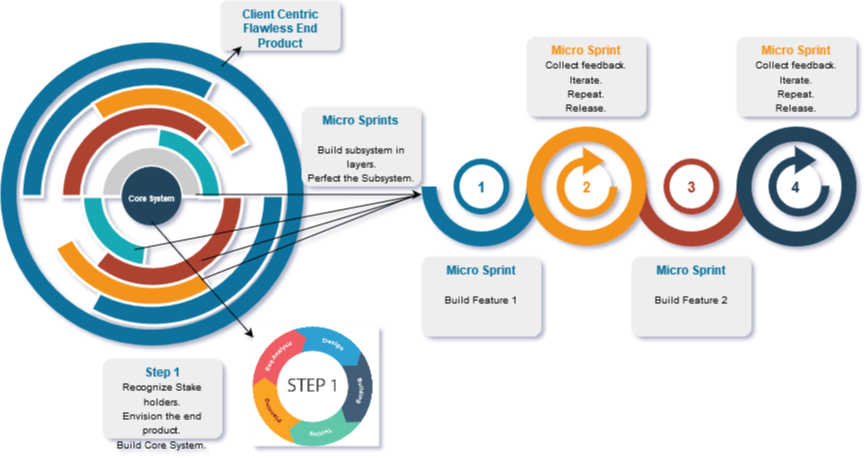

The diagram above was exported from draw.io. Its source (the exported page's mxGraphModel, read from the mxfile embedded in the PNG):
<mxGraphModel dx="1038" dy="553" grid="1" gridSize="10" guides="1" tooltips="1" connect="1" arrows="1" fold="1" page="1" pageScale="1" pageWidth="850" pageHeight="1100" math="0" shadow="0">
  <root>
    <mxCell id="0" />
    <mxCell id="1" parent="0" />
    <mxCell id="T5ojw1E-7Ehvah5srUyZ-117" value="&lt;font&gt;&lt;font color=&quot;#10739E&quot;&gt;&lt;b&gt;Client Centric Flawless End Product&lt;/b&gt;&lt;/font&gt;&lt;/font&gt;" style="rounded=1;strokeColor=none;fillColor=#EEEEEE;align=center;arcSize=12;verticalAlign=top;whiteSpace=wrap;html=1;fontSize=12;" parent="1" vertex="1">
      <mxGeometry x="329" y="44" width="120" height="50" as="geometry" />
    </mxCell>
    <mxCell id="T5ojw1E-7Ehvah5srUyZ-25" value="" style="verticalLabelPosition=bottom;verticalAlign=top;html=1;shape=mxgraph.basic.arc;strokeColor=#10739E;strokeWidth=16;startAngle=0;endAngle=1;" parent="1" vertex="1">
      <mxGeometry x="117" y="94" width="287" height="287" as="geometry" />
    </mxCell>
    <mxCell id="T5ojw1E-7Ehvah5srUyZ-1" value="" style="verticalLabelPosition=bottom;verticalAlign=top;html=1;shape=mxgraph.basic.partConcEllipse;fillColor=#10739E;strokeColor=#ffffff;startAngle=0.75;endAngle=0.08;arcWidth=0.16;strokeWidth=3;" parent="1" vertex="1">
      <mxGeometry x="130" y="110" width="260" height="260" as="geometry" />
    </mxCell>
    <mxCell id="T5ojw1E-7Ehvah5srUyZ-2" value="" style="verticalLabelPosition=bottom;verticalAlign=top;html=1;shape=mxgraph.basic.partConcEllipse;fillColor=#F2931E;strokeColor=#ffffff;startAngle=0.91;endAngle=0.17;arcWidth=0.18;strokeWidth=3;" parent="1" vertex="1">
      <mxGeometry x="150" y="130" width="220" height="220" as="geometry" />
    </mxCell>
    <mxCell id="T5ojw1E-7Ehvah5srUyZ-3" value="" style="verticalLabelPosition=bottom;verticalAlign=top;html=1;shape=mxgraph.basic.partConcEllipse;fillColor=#AE4132;strokeColor=#ffffff;startAngle=0.75;endAngle=0.11;arcWidth=0.22;strokeWidth=3;" parent="1" vertex="1">
      <mxGeometry x="170" y="150" width="180" height="180" as="geometry" />
    </mxCell>
    <mxCell id="T5ojw1E-7Ehvah5srUyZ-4" value="" style="verticalLabelPosition=bottom;verticalAlign=top;html=1;shape=mxgraph.basic.partConcEllipse;fillColor=#12AAB5;strokeColor=#ffffff;startAngle=0.02;endAngle=0.25;arcWidth=0.29;strokeWidth=3;" parent="1" vertex="1">
      <mxGeometry x="189" y="171" width="140" height="140" as="geometry" />
    </mxCell>
    <mxCell id="T5ojw1E-7Ehvah5srUyZ-5" value="" style="verticalLabelPosition=bottom;verticalAlign=top;html=1;shape=mxgraph.basic.partConcEllipse;fillColor=#CCCCCC;strokeColor=#ffffff;startAngle=0.75;endAngle=0.25;arcWidth=0.4;strokeWidth=3;" parent="1" vertex="1">
      <mxGeometry x="210" y="190" width="100" height="100" as="geometry" />
    </mxCell>
    <mxCell id="T5ojw1E-7Ehvah5srUyZ-6" value="" style="html=1;shape=mxgraph.basic.pie;fillColor=#23445D;strokeColor=none;startAngle=0.75;endAngle=0.25;fontSize=16;fontColor=#FFFFFF;verticalAlign=top;fontStyle=1;strokeWidth=3;" parent="1" vertex="1">
      <mxGeometry x="230" y="210" width="60" height="60" as="geometry" />
    </mxCell>
    <mxCell id="T5ojw1E-7Ehvah5srUyZ-14" value="" style="verticalLabelPosition=bottom;verticalAlign=top;html=1;shape=mxgraph.basic.partConcEllipse;fillColor=#12AAB5;strokeColor=#ffffff;startAngle=0.02;endAngle=0.25;arcWidth=0.29;strokeWidth=3;direction=west;" parent="1" vertex="1">
      <mxGeometry x="191" y="170" width="140" height="140" as="geometry" />
    </mxCell>
    <mxCell id="T5ojw1E-7Ehvah5srUyZ-16" value="" style="verticalLabelPosition=bottom;verticalAlign=top;html=1;shape=mxgraph.basic.partConcEllipse;fillColor=#10739E;strokeColor=#ffffff;startAngle=0.75;endAngle=0.08;arcWidth=0.16;strokeWidth=3;direction=west;" parent="1" vertex="1">
      <mxGeometry x="132" y="109" width="260" height="260" as="geometry" />
    </mxCell>
    <mxCell id="T5ojw1E-7Ehvah5srUyZ-17" value="" style="verticalLabelPosition=bottom;verticalAlign=top;html=1;shape=mxgraph.basic.partConcEllipse;fillColor=#F2931E;strokeColor=#ffffff;startAngle=0.91;endAngle=0.17;arcWidth=0.18;strokeWidth=3;direction=west;" parent="1" vertex="1">
      <mxGeometry x="150" y="129" width="220" height="220" as="geometry" />
    </mxCell>
    <mxCell id="T5ojw1E-7Ehvah5srUyZ-18" value="" style="verticalLabelPosition=bottom;verticalAlign=top;html=1;shape=mxgraph.basic.partConcEllipse;fillColor=#AE4132;strokeColor=#ffffff;startAngle=0.75;endAngle=0.11;arcWidth=0.22;strokeWidth=3;direction=west;" parent="1" vertex="1">
      <mxGeometry x="171" y="150" width="180" height="180" as="geometry" />
    </mxCell>
    <mxCell id="T5ojw1E-7Ehvah5srUyZ-27" value="&lt;div&gt;&lt;font style=&quot;font-size: 8px&quot;&gt;Core System&lt;br&gt;&lt;/font&gt;&lt;/div&gt;" style="html=1;shape=mxgraph.basic.pie;fillColor=#23445D;strokeColor=none;startAngle=0.75;endAngle=0.25;fontSize=16;fontColor=#FFFFFF;verticalAlign=middle;fontStyle=1;strokeWidth=3;direction=west;horizontal=1;" parent="1" vertex="1">
      <mxGeometry x="230" y="209" width="60" height="60" as="geometry" />
    </mxCell>
    <mxCell id="T5ojw1E-7Ehvah5srUyZ-82" value="`" style="verticalLabelPosition=bottom;verticalAlign=top;html=1;shape=mxgraph.basic.partConcEllipse;startAngle=0.25;endAngle=0.75;arcWidth=0.25;fillColor=#10739E;strokeColor=none;" parent="1" vertex="1">
      <mxGeometry x="530" y="170" width="120" height="120" as="geometry" />
    </mxCell>
    <mxCell id="T5ojw1E-7Ehvah5srUyZ-83" value="" style="verticalLabelPosition=bottom;verticalAlign=top;html=1;shape=mxgraph.basic.partConcEllipse;startAngle=0.75;endAngle=0.25;arcWidth=0.25;fillColor=#F2931E;strokeColor=none;" parent="1" vertex="1">
      <mxGeometry x="635" y="170" width="120" height="120" as="geometry" />
    </mxCell>
    <mxCell id="T5ojw1E-7Ehvah5srUyZ-84" value="" style="verticalLabelPosition=bottom;verticalAlign=top;html=1;shape=mxgraph.basic.partConcEllipse;startAngle=0.25;endAngle=0.75;arcWidth=0.25;fillColor=#AE4132;strokeColor=none;" parent="1" vertex="1">
      <mxGeometry x="740" y="170" width="120" height="120" as="geometry" />
    </mxCell>
    <mxCell id="T5ojw1E-7Ehvah5srUyZ-85" value="" style="verticalLabelPosition=bottom;verticalAlign=top;html=1;shape=mxgraph.basic.partConcEllipse;startAngle=0.75;endAngle=0.25;arcWidth=0.25;fillColor=#23445D;strokeColor=none;" parent="1" vertex="1">
      <mxGeometry x="845" y="170" width="120" height="120" as="geometry" />
    </mxCell>
    <mxCell id="T5ojw1E-7Ehvah5srUyZ-87" value="1" style="shape=ellipse;strokeWidth=6;fillColor=#ffffff;strokeColor=#10739E;fontSize=15;html=0;fontStyle=1;fontColor=#10739E;" parent="1" vertex="1">
      <mxGeometry x="565" y="205" width="50" height="50" as="geometry" />
    </mxCell>
    <mxCell id="T5ojw1E-7Ehvah5srUyZ-88" value="2" style="shape=ellipse;strokeWidth=6;fillColor=#ffffff;strokeColor=none;fontSize=15;html=0;fontStyle=1;fontColor=#F2931E;" parent="1" vertex="1">
      <mxGeometry x="670" y="205" width="50" height="50" as="geometry" />
    </mxCell>
    <mxCell id="T5ojw1E-7Ehvah5srUyZ-89" value="3" style="shape=ellipse;strokeWidth=6;fillColor=#ffffff;strokeColor=#AE4132;fontSize=15;html=0;fontStyle=1;fontColor=#AE4132;" parent="1" vertex="1">
      <mxGeometry x="775" y="205" width="50" height="50" as="geometry" />
    </mxCell>
    <mxCell id="T5ojw1E-7Ehvah5srUyZ-90" value="4" style="shape=ellipse;strokeWidth=6;fillColor=#ffffff;strokeColor=none;fontSize=15;html=0;fontStyle=1;fontColor=#23445D;" parent="1" vertex="1">
      <mxGeometry x="879" y="205" width="50" height="50" as="geometry" />
    </mxCell>
    <mxCell id="T5ojw1E-7Ehvah5srUyZ-92" value="&lt;font style=&quot;font-size: 10px&quot;&gt;&lt;font style=&quot;font-size: 12px&quot; color=&quot;#10739E&quot;&gt;&lt;b&gt;Micro Sprint&lt;/b&gt;&lt;/font&gt;&lt;br&gt;&lt;br&gt;&lt;font size=&quot;1&quot;&gt;Build Feature 1&lt;br&gt;&lt;/font&gt;&lt;/font&gt;" style="rounded=1;strokeColor=none;fillColor=#EEEEEE;align=center;arcSize=12;verticalAlign=top;whiteSpace=wrap;html=1;fontSize=12;" parent="1" vertex="1">
      <mxGeometry x="530" y="300" width="120" height="80" as="geometry" />
    </mxCell>
    <mxCell id="T5ojw1E-7Ehvah5srUyZ-93" value="&lt;div&gt;&lt;font style=&quot;font-size: 10px&quot;&gt;&lt;font style=&quot;font-size: 12px&quot; color=&quot;#F2931E&quot;&gt;&lt;b&gt;Micro Sprint&lt;/b&gt;&lt;/font&gt;&lt;/font&gt;&lt;font style=&quot;font-size: 10px&quot;&gt;&lt;font size=&quot;1&quot;&gt;&lt;br&gt;&lt;/font&gt;&lt;/font&gt;&lt;/div&gt;&lt;div&gt;&lt;font style=&quot;font-size: 10px&quot;&gt;&lt;font size=&quot;1&quot;&gt;Collect feedback.&lt;/font&gt;&lt;/font&gt;&lt;/div&gt;&lt;div&gt;&lt;font style=&quot;font-size: 10px&quot;&gt;&lt;font size=&quot;1&quot;&gt; Iterate. &lt;br&gt;&lt;/font&gt;&lt;/font&gt;&lt;/div&gt;&lt;div&gt;&lt;font style=&quot;font-size: 10px&quot;&gt;&lt;font size=&quot;1&quot;&gt;Repeat. &lt;br&gt;&lt;/font&gt;&lt;/font&gt;&lt;/div&gt;&lt;div&gt;&lt;font style=&quot;font-size: 10px&quot;&gt;&lt;font size=&quot;1&quot;&gt;Release.&lt;/font&gt;&lt;/font&gt;&lt;/div&gt;&lt;div&gt;&lt;font style=&quot;font-size: 10px&quot;&gt;&lt;font size=&quot;1&quot;&gt;&lt;br&gt;&lt;/font&gt;&lt;/font&gt;&lt;/div&gt;" style="rounded=1;strokeColor=none;fillColor=#EEEEEE;align=center;arcSize=12;verticalAlign=top;whiteSpace=wrap;html=1;fontSize=12;" parent="1" vertex="1">
      <mxGeometry x="635" y="80" width="120" height="80" as="geometry" />
    </mxCell>
    <mxCell id="T5ojw1E-7Ehvah5srUyZ-94" value="&lt;font&gt;&lt;font color=&quot;#10739E&quot;&gt;&lt;b&gt;Micro Sprint&lt;/b&gt;&lt;/font&gt;&lt;br&gt;&lt;br&gt;&lt;font size=&quot;1&quot;&gt;Build Feature 2&lt;br&gt;&lt;/font&gt;&lt;/font&gt;" style="rounded=1;strokeColor=none;fillColor=#EEEEEE;align=center;arcSize=12;verticalAlign=top;whiteSpace=wrap;html=1;fontSize=12;" parent="1" vertex="1">
      <mxGeometry x="740" y="300" width="120" height="80" as="geometry" />
    </mxCell>
    <mxCell id="T5ojw1E-7Ehvah5srUyZ-95" value="&lt;div&gt;&lt;font&gt;&lt;font color=&quot;#F2931E&quot;&gt;&lt;b&gt;Micro Sprint&lt;/b&gt;&lt;/font&gt;&lt;/font&gt;&lt;font&gt;&lt;font size=&quot;1&quot;&gt;&lt;br&gt;&lt;/font&gt;&lt;/font&gt;&lt;/div&gt;&lt;div&gt;&lt;font&gt;&lt;font size=&quot;1&quot;&gt;Collect feedback.&lt;/font&gt;&lt;/font&gt;&lt;/div&gt;&lt;div&gt;&lt;font&gt;&lt;font size=&quot;1&quot;&gt; Iterate. &lt;br&gt;&lt;/font&gt;&lt;/font&gt;&lt;/div&gt;&lt;div&gt;&lt;font&gt;&lt;font size=&quot;1&quot;&gt;Repeat. &lt;br&gt;&lt;/font&gt;&lt;/font&gt;&lt;/div&gt;&lt;div&gt;&lt;font&gt;&lt;font size=&quot;1&quot;&gt;Release.&lt;/font&gt;&lt;/font&gt;&lt;/div&gt;&lt;div&gt;&lt;font&gt;&lt;font size=&quot;1&quot;&gt;&lt;br&gt;&lt;/font&gt;&lt;/font&gt;&lt;/div&gt;" style="rounded=1;strokeColor=none;fillColor=#EEEEEE;align=center;arcSize=12;verticalAlign=top;whiteSpace=wrap;html=1;fontSize=12;" parent="1" vertex="1">
      <mxGeometry x="845" y="80" width="120" height="80" as="geometry" />
    </mxCell>
    <mxCell id="T5ojw1E-7Ehvah5srUyZ-97" value="" style="verticalLabelPosition=bottom;verticalAlign=top;html=1;shape=mxgraph.basic.partConcEllipse;startAngle=0.75;endAngle=0.25;arcWidth=0.25;fillColor=#F2931E;strokeColor=none;direction=south;rotation=90;" parent="1" vertex="1">
      <mxGeometry x="635" y="169" width="120" height="120" as="geometry" />
    </mxCell>
    <mxCell id="T5ojw1E-7Ehvah5srUyZ-99" value="" style="verticalLabelPosition=bottom;verticalAlign=top;html=1;shape=mxgraph.basic.partConcEllipse;startAngle=0.75;endAngle=0.25;arcWidth=0.25;fillColor=#23445D;strokeColor=none;direction=west;" parent="1" vertex="1">
      <mxGeometry x="845" y="170" width="120" height="120" as="geometry" />
    </mxCell>
    <mxCell id="T5ojw1E-7Ehvah5srUyZ-100" value="" style="html=1;verticalLabelPosition=bottom;align=center;labelBackgroundColor=#ffffff;verticalAlign=top;strokeWidth=8;strokeColor=#F2931E;fillColor=#ffffff;shadow=0;dashed=0;shape=mxgraph.ios7.icons.reload;" parent="1" vertex="1">
      <mxGeometry x="669" y="198" width="53" height="59" as="geometry" />
    </mxCell>
    <mxCell id="T5ojw1E-7Ehvah5srUyZ-101" value="" style="html=1;verticalLabelPosition=bottom;align=center;labelBackgroundColor=#ffffff;verticalAlign=top;strokeWidth=8;strokeColor=#23445D;fillColor=#ffffff;shadow=0;dashed=0;shape=mxgraph.ios7.icons.reload;" parent="1" vertex="1">
      <mxGeometry x="881" y="197" width="53" height="59" as="geometry" />
    </mxCell>
    <mxCell id="T5ojw1E-7Ehvah5srUyZ-105" value="&lt;div&gt;&lt;font&gt;&lt;font color=&quot;#10739E&quot;&gt;&lt;b&gt;Step 1&lt;/b&gt;&lt;/font&gt;&lt;/font&gt;&lt;/div&gt;&lt;div&gt;&lt;font&gt;&lt;font style=&quot;font-size: 10px&quot;&gt;Recognize Stake holders.&lt;/font&gt;&lt;br&gt;&lt;/font&gt;&lt;/div&gt;&lt;div&gt;&lt;font style=&quot;font-size: 10px&quot;&gt;Envision the end product&lt;/font&gt;.&lt;br&gt;&lt;/div&gt;&lt;font&gt;&lt;font size=&quot;1&quot;&gt;Build Core System.&lt;br&gt;&lt;/font&gt;&lt;/font&gt;" style="rounded=1;strokeColor=none;fillColor=#EEEEEE;align=center;arcSize=12;verticalAlign=top;whiteSpace=wrap;html=1;fontSize=12;" parent="1" vertex="1">
      <mxGeometry x="211" y="402" width="120" height="80" as="geometry" />
    </mxCell>
    <mxCell id="T5ojw1E-7Ehvah5srUyZ-106" value="" style="endArrow=classic;html=1;entryX=0;entryY=0.567;entryDx=0;entryDy=0;entryPerimeter=0;exitX=0.94;exitY=0.48;exitDx=0;exitDy=0;exitPerimeter=0;" parent="1" source="T5ojw1E-7Ehvah5srUyZ-5" target="T5ojw1E-7Ehvah5srUyZ-82" edge="1">
      <mxGeometry width="50" height="50" relative="1" as="geometry">
        <mxPoint x="70" y="590" as="sourcePoint" />
        <mxPoint x="120" y="540" as="targetPoint" />
      </mxGeometry>
    </mxCell>
    <mxCell id="T5ojw1E-7Ehvah5srUyZ-107" value="&lt;font&gt;&lt;font color=&quot;#10739E&quot;&gt;&lt;b&gt;Micro Sprints&lt;/b&gt;&lt;/font&gt;&lt;br&gt;&lt;br&gt;&lt;/font&gt;&lt;div&gt;&lt;font&gt;&lt;font size=&quot;1&quot;&gt;Build subsystem in layers.&lt;/font&gt;&lt;/font&gt;&lt;/div&gt;&lt;div&gt;&lt;font&gt;&lt;font size=&quot;1&quot;&gt;&lt;font&gt;&lt;font size=&quot;1&quot;&gt;Perfect the Subsystem.&lt;/font&gt;&lt;/font&gt;&lt;/font&gt;&lt;/font&gt;&lt;/div&gt;&lt;div&gt;&lt;font&gt;&lt;font size=&quot;1&quot;&gt;&lt;font&gt;&lt;font size=&quot;1&quot;&gt;&lt;br&gt; &lt;/font&gt;&lt;/font&gt;&lt;/font&gt;&lt;/font&gt;&lt;/div&gt;" style="rounded=1;strokeColor=none;fillColor=#EEEEEE;align=center;arcSize=12;verticalAlign=top;whiteSpace=wrap;html=1;fontSize=12;" parent="1" vertex="1">
      <mxGeometry x="410" y="150" width="120" height="80" as="geometry" />
    </mxCell>
    <mxCell id="T5ojw1E-7Ehvah5srUyZ-111" value="" style="endArrow=none;html=1;entryX=0.629;entryY=0.121;entryDx=0;entryDy=0;entryPerimeter=0;exitX=-0.042;exitY=0.575;exitDx=0;exitDy=0;exitPerimeter=0;" parent="1" source="T5ojw1E-7Ehvah5srUyZ-82" target="T5ojw1E-7Ehvah5srUyZ-14" edge="1">
      <mxGeometry width="50" height="50" relative="1" as="geometry">
        <mxPoint x="70" y="590" as="sourcePoint" />
        <mxPoint x="120" y="540" as="targetPoint" />
      </mxGeometry>
    </mxCell>
    <mxCell id="T5ojw1E-7Ehvah5srUyZ-112" value="" style="endArrow=none;html=1;exitX=-0.042;exitY=0.575;exitDx=0;exitDy=0;exitPerimeter=0;" parent="1" edge="1">
      <mxGeometry width="50" height="50" relative="1" as="geometry">
        <mxPoint x="526" y="239" as="sourcePoint" />
        <mxPoint x="310" y="304" as="targetPoint" />
      </mxGeometry>
    </mxCell>
    <mxCell id="T5ojw1E-7Ehvah5srUyZ-113" value="" style="endArrow=none;html=1;entryX=0.273;entryY=0.118;entryDx=0;entryDy=0;entryPerimeter=0;" parent="1" target="T5ojw1E-7Ehvah5srUyZ-17" edge="1">
      <mxGeometry width="50" height="50" relative="1" as="geometry">
        <mxPoint x="520" y="240" as="sourcePoint" />
        <mxPoint x="320" y="314" as="targetPoint" />
      </mxGeometry>
    </mxCell>
    <mxCell id="T5ojw1E-7Ehvah5srUyZ-116" value="" style="shape=image;verticalLabelPosition=bottom;labelBackgroundColor=#ffffff;verticalAlign=top;aspect=fixed;imageAspect=0;image=data:image/png,(base64 omitted: 13704 chars);" parent="1" vertex="1">
      <mxGeometry x="361" y="370" width="127" height="120" as="geometry" />
    </mxCell>
    <mxCell id="T5ojw1E-7Ehvah5srUyZ-103" value="" style="endArrow=classic;html=1;exitX=0.65;exitY=0.067;exitDx=0;exitDy=0;exitPerimeter=0;" parent="1" edge="1">
      <mxGeometry width="50" height="50" relative="1" as="geometry">
        <mxPoint x="260" y="265" as="sourcePoint" />
        <mxPoint x="361.9096045197739" y="381" as="targetPoint" />
      </mxGeometry>
    </mxCell>
    <mxCell id="T5ojw1E-7Ehvah5srUyZ-133" value="" style="endArrow=classic;html=1;" parent="1" edge="1">
      <mxGeometry width="50" height="50" relative="1" as="geometry">
        <mxPoint x="330" y="110" as="sourcePoint" />
        <mxPoint x="350" y="90" as="targetPoint" />
      </mxGeometry>
    </mxCell>
  </root>
</mxGraphModel>